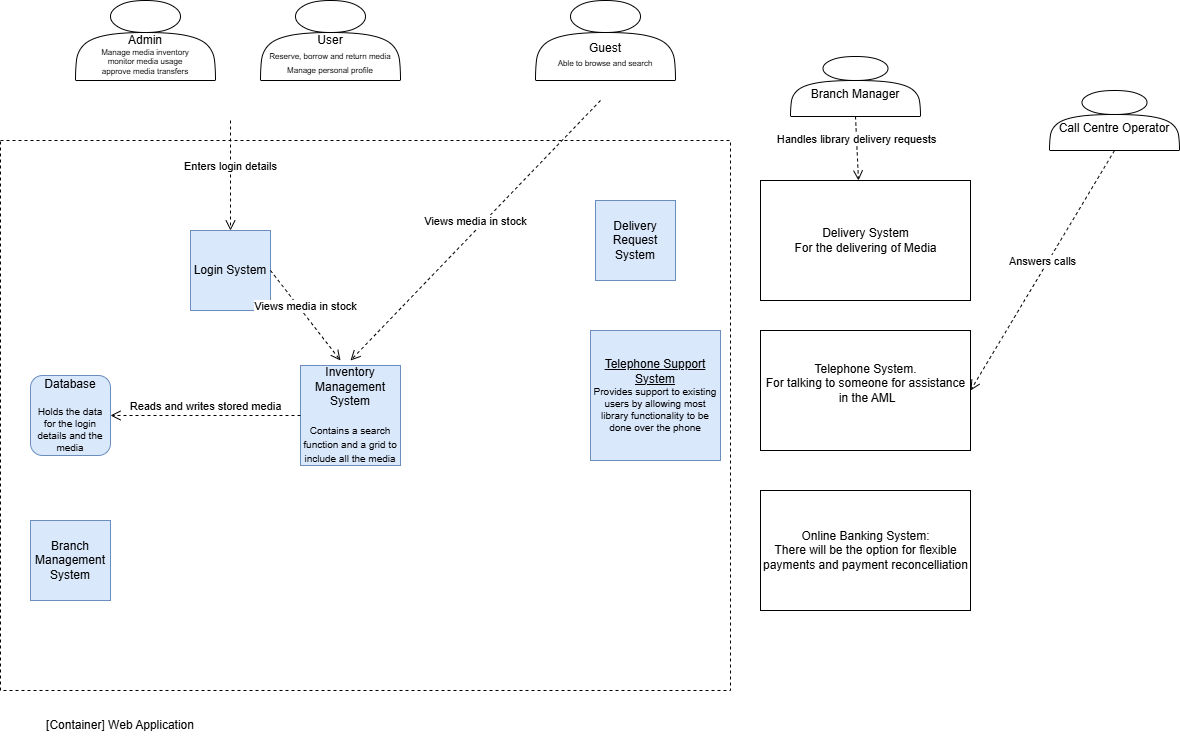

The diagram above was exported from draw.io. Its source (the exported page's mxGraphModel, read from the mxfile embedded in the PNG):
<mxGraphModel dx="1434" dy="738" grid="1" gridSize="10" guides="1" tooltips="1" connect="1" arrows="1" fold="1" page="1" pageScale="1" pageWidth="1169" pageHeight="827" math="0" shadow="0">
  <root>
    <mxCell id="0" />
    <mxCell id="1" parent="0" />
    <mxCell id="tuGS_HQUZ9cvTkLCjOSF-3" value="" style="rounded=0;whiteSpace=wrap;html=1;fillColor=none;dashed=1;movable=0;resizable=0;rotatable=0;deletable=0;editable=0;locked=1;connectable=0;" parent="1" vertex="1">
      <mxGeometry x="10" y="170" width="730" height="550" as="geometry" />
    </mxCell>
    <mxCell id="tuGS_HQUZ9cvTkLCjOSF-4" value="[Container] Web Application" style="text;html=1;strokeColor=none;fillColor=none;align=center;verticalAlign=middle;whiteSpace=wrap;rounded=0;" parent="1" vertex="1">
      <mxGeometry x="10" y="740" width="240" height="30" as="geometry" />
    </mxCell>
    <mxCell id="tuGS_HQUZ9cvTkLCjOSF-5" value="Login System" style="whiteSpace=wrap;html=1;aspect=fixed;fillColor=#dae8fc;strokeColor=#6c8ebf;" parent="1" vertex="1">
      <mxGeometry x="200" y="260" width="80" height="80" as="geometry" />
    </mxCell>
    <mxCell id="tuGS_HQUZ9cvTkLCjOSF-8" value="Database&lt;div&gt;&lt;br&gt;&lt;/div&gt;&lt;div style=&quot;font-size: 10px;&quot;&gt;Holds the data for the login details and the media&lt;/div&gt;" style="whiteSpace=wrap;html=1;aspect=fixed;fillColor=#dae8fc;strokeColor=#6c8ebf;rounded=1;" parent="1" vertex="1">
      <mxGeometry x="40" y="405" width="80" height="80" as="geometry" />
    </mxCell>
    <mxCell id="tuGS_HQUZ9cvTkLCjOSF-11" value="&lt;u&gt;Telephone Support System&lt;/u&gt;&lt;div style=&quot;font-size: 10px;&quot;&gt;Provides support to existing users by allowing most library functionality to be done over the phone&lt;/div&gt;" style="whiteSpace=wrap;html=1;aspect=fixed;fillColor=#dae8fc;strokeColor=#6c8ebf;" parent="1" vertex="1">
      <mxGeometry x="600" y="360" width="130" height="130" as="geometry" />
    </mxCell>
    <mxCell id="tuGS_HQUZ9cvTkLCjOSF-14" value="Inventory Management System&lt;div&gt;&lt;br&gt;&lt;/div&gt;&lt;div&gt;&lt;font style=&quot;font-size: 10px;&quot;&gt;Contains a search function and a grid to include all the media&lt;/font&gt;&lt;/div&gt;" style="whiteSpace=wrap;html=1;aspect=fixed;fillColor=#dae8fc;strokeColor=#6c8ebf;" parent="1" vertex="1">
      <mxGeometry x="310" y="395" width="100" height="100" as="geometry" />
    </mxCell>
    <mxCell id="tuGS_HQUZ9cvTkLCjOSF-16" value="Branch Management System" style="whiteSpace=wrap;html=1;aspect=fixed;fillColor=#dae8fc;strokeColor=#6c8ebf;" parent="1" vertex="1">
      <mxGeometry x="40" y="550" width="80" height="80" as="geometry" />
    </mxCell>
    <mxCell id="FkwXcCnntCLmV4yA73WZ-1" value="Online Banking System:&lt;div&gt;There will be the option for flexible&lt;/div&gt;&lt;div&gt;payments and payment reconcelliation&lt;/div&gt;" style="verticalLabelPosition=middle;verticalAlign=middle;html=1;shape=mxgraph.basic.rect;fillColor2=none;strokeWidth=1;size=20;indent=5;perimeterSpacing=0;align=center;labelPosition=center;" parent="1" vertex="1">
      <mxGeometry x="770" y="520" width="210" height="120" as="geometry" />
    </mxCell>
    <mxCell id="FkwXcCnntCLmV4yA73WZ-2" value="Telephone System.&lt;div&gt;For talking to someone for assistance&lt;/div&gt;&lt;div&gt;&amp;nbsp;in the AML&lt;/div&gt;&lt;div&gt;&lt;br&gt;&lt;/div&gt;" style="verticalLabelPosition=middle;verticalAlign=middle;html=1;shape=mxgraph.basic.rect;fillColor2=none;strokeWidth=1;size=20;indent=5;perimeterSpacing=0;align=center;labelPosition=center;" parent="1" vertex="1">
      <mxGeometry x="770" y="360" width="210" height="120" as="geometry" />
    </mxCell>
    <mxCell id="FkwXcCnntCLmV4yA73WZ-3" value="&lt;div&gt;Delivery System&lt;/div&gt;&lt;div&gt;For the delivering of Media&lt;/div&gt;" style="verticalLabelPosition=middle;verticalAlign=middle;html=1;shape=mxgraph.basic.rect;fillColor2=none;strokeWidth=1;size=20;indent=5;perimeterSpacing=0;align=center;labelPosition=center;" parent="1" vertex="1">
      <mxGeometry x="770" y="210" width="210" height="120" as="geometry" />
    </mxCell>
    <mxCell id="FkwXcCnntCLmV4yA73WZ-5" value="&lt;div&gt;&lt;br&gt;&lt;/div&gt;Call Centre Operator" style="shape=actor;whiteSpace=wrap;html=1;" parent="1" vertex="1">
      <mxGeometry x="1059" y="120" width="130" height="60" as="geometry" />
    </mxCell>
    <mxCell id="FkwXcCnntCLmV4yA73WZ-6" value="Answers calls" style="html=1;verticalAlign=bottom;endArrow=open;dashed=1;endSize=8;curved=0;rounded=0;exitX=0.5;exitY=1;exitDx=0;exitDy=0;entryX=1.006;entryY=0.503;entryDx=0;entryDy=0;entryPerimeter=0;" parent="1" source="FkwXcCnntCLmV4yA73WZ-5" edge="1">
      <mxGeometry relative="1" as="geometry">
        <mxPoint x="602" y="290" as="sourcePoint" />
        <mxPoint x="980" y="420" as="targetPoint" />
      </mxGeometry>
    </mxCell>
    <mxCell id="FkwXcCnntCLmV4yA73WZ-7" value="&lt;div&gt;&lt;br&gt;&lt;/div&gt;&lt;div&gt;Branch Manager&lt;/div&gt;" style="shape=actor;whiteSpace=wrap;html=1;" parent="1" vertex="1">
      <mxGeometry x="800" y="86" width="130" height="60" as="geometry" />
    </mxCell>
    <mxCell id="FkwXcCnntCLmV4yA73WZ-8" value="Handles library delivery requests" style="html=1;verticalAlign=bottom;endArrow=open;dashed=1;endSize=8;curved=0;rounded=0;exitX=0.5;exitY=1;exitDx=0;exitDy=0;entryX=0.514;entryY=0.03;entryDx=0;entryDy=0;entryPerimeter=0;" parent="1" source="FkwXcCnntCLmV4yA73WZ-7" edge="1">
      <mxGeometry relative="1" as="geometry">
        <mxPoint x="593" y="286" as="sourcePoint" />
        <mxPoint x="868" y="210" as="targetPoint" />
      </mxGeometry>
    </mxCell>
    <mxCell id="FkwXcCnntCLmV4yA73WZ-9" value="&lt;div&gt;&lt;br&gt;&lt;/div&gt;&lt;div&gt;&lt;br&gt;&lt;/div&gt;&lt;div&gt;User&lt;/div&gt;&lt;div&gt;&lt;font style=&quot;font-size: 8px;&quot;&gt;Reserve, borrow and return media&lt;/font&gt;&lt;/div&gt;&lt;div&gt;&lt;font style=&quot;font-size: 8px;&quot;&gt;Manage personal profile&lt;/font&gt;&lt;/div&gt;" style="shape=actor;whiteSpace=wrap;html=1;" parent="1" vertex="1">
      <mxGeometry x="270" y="30" width="140" height="80" as="geometry" />
    </mxCell>
    <mxCell id="FkwXcCnntCLmV4yA73WZ-10" value="&lt;div&gt;&lt;br&gt;&lt;/div&gt;&lt;div&gt;&lt;br&gt;&lt;/div&gt;&lt;div&gt;Admin&lt;/div&gt;&lt;div style=&quot;font-size: 8px;&quot;&gt;Manage media inventory&lt;/div&gt;&lt;div style=&quot;font-size: 8px;&quot;&gt;monitor media usage&lt;/div&gt;&lt;div style=&quot;font-size: 8px;&quot;&gt;approve media transfers&lt;/div&gt;" style="shape=actor;whiteSpace=wrap;html=1;" parent="1" vertex="1">
      <mxGeometry x="85" y="30" width="140" height="80" as="geometry" />
    </mxCell>
    <mxCell id="FkwXcCnntCLmV4yA73WZ-11" value="&lt;div&gt;&lt;br&gt;&lt;/div&gt;&lt;div&gt;&lt;br&gt;&lt;/div&gt;&lt;div&gt;Guest&lt;/div&gt;&lt;div&gt;&lt;font style=&quot;font-size: 8px;&quot;&gt;Able to browse and search&lt;/font&gt;&lt;/div&gt;" style="shape=actor;whiteSpace=wrap;html=1;" parent="1" vertex="1">
      <mxGeometry x="545" y="30" width="140" height="80" as="geometry" />
    </mxCell>
    <mxCell id="FkwXcCnntCLmV4yA73WZ-12" value="Delivery Request System" style="whiteSpace=wrap;html=1;aspect=fixed;fillColor=#dae8fc;strokeColor=#6c8ebf;" parent="1" vertex="1">
      <mxGeometry x="605" y="230" width="80" height="80" as="geometry" />
    </mxCell>
    <mxCell id="FkwXcCnntCLmV4yA73WZ-19" value="Enters login details" style="html=1;verticalAlign=bottom;endArrow=open;dashed=1;endSize=8;curved=0;rounded=0;entryX=0.5;entryY=0;entryDx=0;entryDy=0;" parent="1" target="tuGS_HQUZ9cvTkLCjOSF-5" edge="1">
      <mxGeometry relative="1" as="geometry">
        <mxPoint x="240" y="150" as="sourcePoint" />
        <mxPoint x="100" y="220" as="targetPoint" />
      </mxGeometry>
    </mxCell>
    <mxCell id="FkwXcCnntCLmV4yA73WZ-20" value="Views media in stock" style="html=1;verticalAlign=bottom;endArrow=open;dashed=1;endSize=8;curved=0;rounded=0;" parent="1" edge="1">
      <mxGeometry relative="1" as="geometry">
        <mxPoint x="610" y="130" as="sourcePoint" />
        <mxPoint x="360" y="390" as="targetPoint" />
      </mxGeometry>
    </mxCell>
    <mxCell id="FkwXcCnntCLmV4yA73WZ-21" value="Views media in stock" style="html=1;verticalAlign=bottom;endArrow=open;dashed=1;endSize=8;curved=0;rounded=0;exitX=1;exitY=0.5;exitDx=0;exitDy=0;" parent="1" source="tuGS_HQUZ9cvTkLCjOSF-5" edge="1">
      <mxGeometry relative="1" as="geometry">
        <mxPoint x="620" y="140" as="sourcePoint" />
        <mxPoint x="350" y="390" as="targetPoint" />
      </mxGeometry>
    </mxCell>
    <mxCell id="FkwXcCnntCLmV4yA73WZ-22" value="Reads and writes stored media" style="html=1;verticalAlign=bottom;endArrow=open;dashed=1;endSize=8;curved=0;rounded=0;exitX=0;exitY=0.5;exitDx=0;exitDy=0;entryX=1;entryY=0.5;entryDx=0;entryDy=0;" parent="1" source="tuGS_HQUZ9cvTkLCjOSF-14" target="tuGS_HQUZ9cvTkLCjOSF-8" edge="1">
      <mxGeometry relative="1" as="geometry">
        <mxPoint x="290" y="310" as="sourcePoint" />
        <mxPoint x="360" y="400" as="targetPoint" />
      </mxGeometry>
    </mxCell>
  </root>
</mxGraphModel>